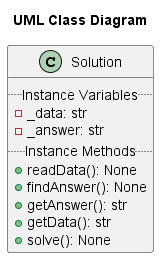

The diagram above was rendered by PlantUML. Its source (embedded in the PNG):
@startuml main
scale 1
title  "UML Class Diagram"
class Solution {
	.. Instance Variables ..
	- _data: str 
	- _answer: str
	.. Instance Methods ..
	+ readData(): None
	+ findAnswer(): None
	+ getAnswer(): str
	+ getData(): str
	+ solve(): None
}
@enduml